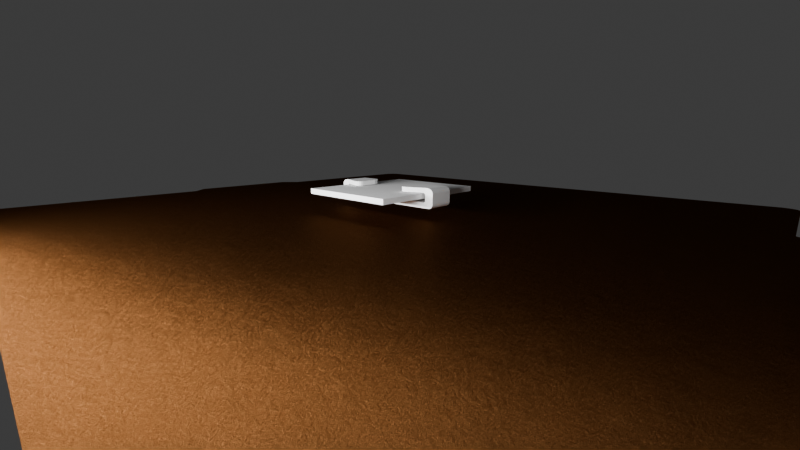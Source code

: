 # Source: holder.blend  (saved by Blender 4.3.34; exported with 4.5.12 LTS)
import bpy
from mathutils import Matrix  # noqa: F401  (used for matrix-valued properties, if any)

bpy.ops.wm.read_factory_settings(use_empty=True)
scene = bpy.context.scene
scene.name = 'Scene'

# ---- collections
col_work = bpy.data.collections.new('work'); scene.collection.children.link(col_work)
col_scene = bpy.data.collections.new('scene'); scene.collection.children.link(col_scene)

# ---- materials (node trees are filled in below, after node groups)
mat_printer_plate_pei = bpy.data.materials.new('printer_plate_pei')
mat_printer_plate_pei.diffuse_color = (0.2232, 0.2232, 0.2232, 1.0)
mat_light = bpy.data.materials.new('light')

# ---- material node trees
mat_printer_plate_pei.use_nodes = True; mat_printer_plate_pei.node_tree.nodes.clear()
_N = mat_printer_plate_pei.node_tree.nodes; _L = mat_printer_plate_pei.node_tree.links
n0 = _N.new('ShaderNodeOutputMaterial'); n0.name = 'Material Output'; n0.location = (300, 300)
n1 = _N.new('ShaderNodeBsdfAnisotropic'); n1.name = 'Glossy BSDF'; n1.location = (10, 300)
n1.inputs[0].default_value = (0.07681, 0.02985, 0.009207, 1.0)
n1.inputs[1].default_value = 0.3797
n2 = _N.new('ShaderNodeDisplacement'); n2.name = 'Displacement'; n2.location = (110, 242)
n2.inputs[1].default_value = 0.001
n2.inputs[2].default_value = 0.001
n3 = _N.new('ShaderNodeTexNoise'); n3.name = 'Noise Texture'; n3.location = (-80, 213)
n3.inputs[2].default_value = 31.9
n3.inputs[3].default_value = 15.0
n3.inputs[4].default_value = 0.8
n3.inputs[8].default_value = 0.001
_L.new(n1.outputs[0], n0.inputs[0])
_L.new(n2.outputs[0], n0.inputs[2])
_L.new(n3.outputs[0], n2.inputs[0])
n0.is_active_output = True
mat_light.use_nodes = True; mat_light.node_tree.nodes.clear()
_N = mat_light.node_tree.nodes; _L = mat_light.node_tree.links
n0 = _N.new('ShaderNodeOutputMaterial'); n0.name = 'Material Output'; n0.location = (300, 300)
n1 = _N.new('ShaderNodeEmission'); n1.name = 'Emission'; n1.location = (10, 300)
n1.inputs[1].default_value = 279.4
_L.new(n1.outputs[0], n0.inputs[0])
n0.is_active_output = True

# ---- world
world_world = bpy.data.worlds.new('World'); scene.world = world_world
world_world.use_nodes = True; world_world.node_tree.nodes.clear()
_N = world_world.node_tree.nodes; _L = world_world.node_tree.links
n0 = _N.new('ShaderNodeOutputWorld'); n0.name = 'World Output'; n0.location = (300, 300)
n1 = _N.new('ShaderNodeBackground'); n1.name = 'Background'; n1.location = (10, 300)
n1.inputs[0].default_value = (0.05088, 0.05088, 0.05088, 1.0)
_L.new(n1.outputs[0], n0.inputs[0])
n0.is_active_output = True
world_world.color = (0.05088, 0.05088, 0.05088)
world_world.use_sun_shadow = False
world_world.sun_shadow_jitter_overblur = 0.0

# ---- cameras
cam_camera = bpy.data.cameras.new('Camera')
cam_camera.clip_start = 0.001
cam_camera.clip_end = 100.0
cam_camera.lens = 19.0
cam_camera.ortho_scale = 7.314

# ---- meshes
me_cube_001 = bpy.data.meshes.new('Cube.001')
me_cube_001.from_pydata([(-0.005, 0.025, 0.006), (-0.005, -0.025, 0.006), (0.005, 0.025, 0.006), (0.005, -0.025, 0.006), (-0.005, 0.0, 0.006), (0.005, 0.0, 0.006), (-0.005, 0.025, 0.009672), (0.005, 0.025, 0.009672), (-0.005, -0.025, 0.009672), (0.005, -0.025, 0.009672), (0.005, -0.02159, 0.01141), (-0.005, 0.02159, 0.01141), (-0.005, -0.02159, 0.01141), (0.005, 0.02159, 0.01141), (0.005, -0.025, 0.009672), (0.005, -0.02244, 0.01141), (0.005, -0.02481, 0.01034), (0.005, -0.02425, 0.0109), (0.005, -0.02342, 0.01128), (-0.005, -0.02244, 0.01141), (-0.005, -0.025, 0.009672), (-0.005, -0.02342, 0.01128), (-0.005, -0.02425, 0.0109), (-0.005, -0.02481, 0.01034), (-0.005, 0.025, 0.009672), (-0.005, 0.02244, 0.01141), (-0.005, 0.02481, 0.01034), (-0.005, 0.02425, 0.0109), (-0.005, 0.02342, 0.01128), (0.005, 0.02244, 0.01141), (0.005, 0.025, 0.009672), (0.005, 0.02342, 0.01128), (0.005, 0.02425, 0.0109), (0.005, 0.02481, 0.01034), (-0.005, 0.02322, 0.004), (-0.005, 0.025, 0.005776), (-0.005, 0.0239, 0.004135), (-0.005, 0.02448, 0.00452), (-0.005, 0.02486, 0.005096), (-0.005, -0.025, 0.005776), (-0.005, -0.02322, 0.004), (-0.005, -0.02486, 0.005096), (-0.005, -0.02448, 0.00452), (-0.005, -0.0239, 0.004135), (0.005, 0.025, 0.005776), (0.005, 0.02322, 0.004), (0.005, 0.02486, 0.005096), (0.005, 0.02448, 0.00452), (0.005, 0.0239, 0.004135), (0.005, -0.02322, 0.004), (0.005, -0.025, 0.005776), (0.005, -0.0239, 0.004135), (0.005, -0.02448, 0.00452), (0.005, -0.02486, 0.005096), (0.005, -0.01556, 0.009672), (0.001026, -0.01159, 0.009672), (0.004697, -0.01404, 0.009672), (0.003836, -0.01275, 0.009672), (0.002547, -0.01189, 0.009672), (0.001026, 0.01159, 0.009672), (0.005, 0.01556, 0.009672), (0.002547, 0.01189, 0.009672), (0.003836, 0.01275, 0.009672), (0.004697, 0.01404, 0.009672), (0.001026, -0.01159, 0.01141), (0.005, -0.01556, 0.01141), (0.002547, -0.01189, 0.01141), (0.003836, -0.01275, 0.01141), (0.004697, -0.01404, 0.01141), (0.005, 0.01556, 0.01141), (0.001026, 0.01159, 0.01141), (0.004697, 0.01404, 0.01141), (0.003836, 0.01275, 0.01141), (0.002547, 0.01189, 0.01141), (-0.005537, -0.01159, 0.009672), (-0.007615, -0.01458, 0.009672), (-0.00647, -0.01173, 0.009672), (-0.007202, -0.01216, 0.009672), (-0.007662, -0.01282, 0.009672), (-0.007804, -0.01366, 0.009672), (-0.007615, 0.01458, 0.009672), (-0.005537, 0.01159, 0.009672), (-0.007804, 0.01366, 0.009672), (-0.007662, 0.01282, 0.009672), (-0.007202, 0.01216, 0.009672), (-0.00647, 0.01173, 0.009672), (-0.007615, -0.01458, 0.01141), (-0.005537, -0.01159, 0.01141), (-0.007804, -0.01366, 0.01141), (-0.007662, -0.01282, 0.01141), (-0.007202, -0.01216, 0.01141), (-0.00647, -0.01173, 0.01141), (-0.005537, 0.01159, 0.01141), (-0.007615, 0.01458, 0.01141), (-0.00647, 0.01173, 0.01141), (-0.007202, 0.01216, 0.01141), (-0.007662, 0.01282, 0.01141), (-0.007804, 0.01366, 0.01141), (-0.005, -0.02072, 0.006), (-0.005, -0.02159, 0.006869), (-0.005, -0.02246, 0.006), (-0.005, -0.02099, 0.006043), (-0.005, -0.02123, 0.006166), (-0.005, -0.02142, 0.006358), (-0.005, -0.02155, 0.006601), (0.005, 0.02072, 0.006), (0.005, 0.02159, 0.006869), (0.005, 0.02246, 0.006), (0.005, 0.02099, 0.006043), (0.005, 0.02123, 0.006166), (0.005, 0.02142, 0.006358), (0.005, 0.02155, 0.006601), (-0.005, 0.02159, 0.006869), (-0.005, 0.02072, 0.006), (-0.005, 0.02246, 0.006), (-0.005, 0.02155, 0.006601), (-0.005, 0.02142, 0.006358), (-0.005, 0.02123, 0.006166), (-0.005, 0.02099, 0.006043), (0.005, -0.02159, 0.006869), (0.005, -0.02072, 0.006), (0.005, -0.02246, 0.006), (0.005, -0.02155, 0.006601), (0.005, -0.02142, 0.006358), (0.005, -0.02123, 0.006166), (0.005, -0.02099, 0.006043), (0.005, 0.02159, 0.008803), (0.005, 0.02072, 0.009672), (0.005, 0.02159, 0.01054), (0.005, 0.02246, 0.009672), (0.005, 0.02155, 0.009071), (0.005, 0.02142, 0.009314), (0.005, 0.02123, 0.009506), (0.005, 0.02099, 0.00963), (-0.005, -0.02159, 0.008803), (-0.005325, -0.02072, 0.009672), (-0.005, -0.02159, 0.01054), (-0.005, -0.02246, 0.009672), (-0.005016, -0.02155, 0.009071), (-0.005062, -0.02142, 0.009314), (-0.005134, -0.02123, 0.009506), (-0.005224, -0.02099, 0.00963), (-0.005325, 0.02072, 0.009672), (-0.005, 0.02159, 0.008803), (-0.005, 0.02246, 0.009672), (-0.005, 0.02159, 0.01054), (-0.005224, 0.02099, 0.00963), (-0.005134, 0.02123, 0.009506), (-0.005062, 0.02142, 0.009314), (-0.005016, 0.02155, 0.009071), (0.005, -0.02072, 0.009672), (0.005, -0.02159, 0.008803), (0.005, -0.02246, 0.009672), (0.005, -0.02159, 0.01054), (0.005, -0.02099, 0.00963), (0.005, -0.02123, 0.009506), (0.005, -0.02142, 0.009314), (0.005, -0.02155, 0.009071)], [], [(2, 7, 30, 24, 6, 0, 35, 44), (142, 145, 11, 93, 80), (120, 98, 4, 5), (112, 114, 0, 6, 144, 143), (2, 107, 106, 126, 129, 7), (106, 112, 143, 126), (99, 119, 151, 134), (12, 136, 135, 75, 86), (49, 51, 52, 53, 50, 3, 121, 120, 5, 105, 107, 2, 44, 46, 47, 48, 45), (13, 128, 127, 60, 69), (7, 129, 128, 13, 29, 31, 32, 33, 30), (119, 121, 3, 9, 152, 151), (34, 36, 37, 38, 35, 0, 114, 113, 4, 98, 100, 1, 39, 41, 42, 43, 40), (5, 4, 113, 105), (8, 20, 14, 9, 3, 50, 39, 1), (153, 152, 9, 14, 16, 17, 18, 15, 10), (13, 11, 25, 29), (59, 81, 92, 70), (15, 19, 12, 10), (127, 142, 80, 82, 83, 84, 85, 81, 59, 61, 62, 63, 60), (10, 12, 86, 88, 89, 90, 91, 87, 64, 66, 67, 68, 65), (11, 13, 69, 71, 72, 73, 70, 92, 94, 95, 96, 97, 93), (8, 137, 136, 12, 19, 21, 22, 23, 20), (135, 150, 54, 56, 57, 58, 55, 74, 76, 77, 78, 79, 75), (19, 15, 18, 21), (21, 18, 17, 22), (22, 17, 16, 23), (23, 16, 14, 20), (29, 25, 28, 31), (31, 28, 27, 32), (32, 27, 26, 33), (33, 26, 24, 30), (150, 153, 10, 65, 54), (49, 40, 43, 51), (51, 43, 42, 52), (52, 42, 41, 53), (53, 41, 39, 50), (34, 45, 48, 36), (36, 48, 47, 37), (37, 47, 46, 38), (38, 46, 44, 35), (40, 49, 45, 34), (54, 65, 68, 56), (56, 68, 67, 57), (57, 67, 66, 58), (58, 66, 64, 55), (69, 60, 63, 71), (71, 63, 62, 72), (72, 62, 61, 73), (73, 61, 59, 70), (145, 144, 6, 24, 26, 27, 28, 25, 11), (92, 81, 85, 94), (94, 85, 84, 95), (95, 84, 83, 96), (96, 83, 82, 97), (97, 82, 80, 93), (86, 75, 79, 88), (88, 79, 78, 89), (89, 78, 77, 90), (90, 77, 76, 91), (91, 76, 74, 87), (74, 55, 64, 87), (98, 101, 100), (101, 102, 100), (102, 103, 100), (103, 104, 100), (104, 99, 100), (105, 108, 107), (108, 109, 107), (109, 110, 107), (110, 111, 107), (111, 106, 107), (112, 115, 114), (115, 116, 114), (116, 117, 114), (117, 118, 114), (118, 113, 114), (119, 122, 121), (122, 123, 121), (123, 124, 121), (124, 125, 121), (125, 120, 121), (126, 130, 131, 132, 133, 127, 128, 129), (134, 138, 139, 140, 141, 135, 136, 137), (142, 146, 147, 148, 149, 143, 144, 145), (150, 154, 155, 156, 157, 151, 152, 153), (134, 151, 157, 138), (138, 157, 156, 139), (139, 156, 155, 140), (140, 155, 154, 141), (141, 154, 150, 135), (112, 106, 111, 115), (115, 111, 110, 116), (116, 110, 109, 117), (117, 109, 108, 118), (118, 108, 105, 113), (142, 127, 133, 146), (146, 133, 132, 147), (147, 132, 131, 148), (148, 131, 130, 149), (149, 130, 126, 143), (98, 120, 125, 101), (101, 125, 124, 102), (102, 124, 123, 103), (103, 123, 122, 104), (104, 122, 119, 99), (1, 100, 99, 134, 137, 8)])
_uv = me_cube_001.uv_layers.new(name='UVMap')
_uv.uv.foreach_set('vector', [0.625, 0.75, 0.625, 0.75, 0.625, 0.75, 0.625, 1.0, 0.625, 1.0, 0.625, 1.0, 0.597, 1.0, 0.597, 0.75, 0.625, 0.0625, 0.625, 0.0625, 0.625, 0.0625, 0.625, 0.0625, 0.625, 0.0625, 0.625, 0.565, 0.875, 0.565, 0.875, 0.625, 0.625, 0.625, 0.625, 0.0625, 0.625, 0.04657, 0.625, 0.0, 0.625, 0.0, 0.625, 0.04657, 0.625, 0.0625, 0.625, 0.75, 0.625, 0.7034, 0.625, 0.6875, 0.625, 0.6875, 0.625, 0.7034, 0.625, 0.75, 0.625, 0.6875, 0.875, 0.6875, 0.875, 0.6875, 0.625, 0.6875, 0.875, 0.5625, 0.625, 0.5625, 0.625, 0.5625, 0.875, 0.5625, 0.625, 0.1875, 0.625, 0.1875, 0.625, 0.1875, 0.625, 0.1875, 0.625, 0.1875, 0.375, 0.5089, 0.3919, 0.5066, 0.44, 0.5047, 0.512, 0.5015, 0.597, 0.5, 0.625, 0.5, 0.625, 0.5466, 0.625, 0.565, 0.625, 0.625, 0.625, 0.685, 0.625, 0.7034, 0.625, 0.75, 0.597, 0.75, 0.512, 0.7485, 0.44, 0.7453, 0.3919, 0.7434, 0.375, 0.7411, 0.625, 0.6875, 0.625, 0.6875, 0.625, 0.6875, 0.625, 0.6875, 0.625, 0.6875, 0.625, 0.75, 0.625, 0.7034, 0.625, 0.6875, 0.625, 0.6875, 0.625, 0.7031, 0.625, 0.721, 0.625, 0.7363, 0.625, 0.7464, 0.625, 0.75, 0.625, 0.5625, 0.625, 0.5466, 0.625, 0.5, 0.625, 0.5, 0.625, 0.5466, 0.625, 0.5625, 0.375, 0.00888, 0.3919, 0.00657, 0.44, 0.004658, 0.512, 0.001466, 0.597, 0.0, 0.625, 0.0, 0.625, 0.04657, 0.625, 0.06502, 0.625, 0.125, 0.625, 0.185, 0.625, 0.2034, 0.625, 0.25, 0.597, 0.25, 0.512, 0.2485, 0.44, 0.2453, 0.3919, 0.2434, 0.375, 0.2411, 0.625, 0.625, 0.875, 0.625, 0.875, 0.685, 0.625, 0.685, 0.625, 0.25, 0.625, 0.25, 0.625, 0.5, 0.625, 0.5, 0.625, 0.5, 0.597, 0.5, 0.597, 0.25, 0.625, 0.25, 0.625, 0.5625, 0.625, 0.5466, 0.625, 0.5, 0.625, 0.5, 0.625, 0.5036, 0.625, 0.5137, 0.625, 0.529, 0.625, 0.5469, 0.625, 0.5625, 0.625, 0.6875, 0.875, 0.6875, 0.875, 0.7031, 0.625, 0.7031, 0.6973, 0.6875, 0.8168, 0.6875, 0.8168, 0.6875, 0.6973, 0.6875, 0.625, 0.5469, 0.875, 0.5469, 0.875, 0.5625, 0.625, 0.5625, 0.625, 0.6875, 0.875, 0.6875, 0.875, 0.6875, 0.8719, 0.6875, 0.8632, 0.6875, 0.8503, 0.6875, 0.8345, 0.6875, 0.8168, 0.6875, 0.6973, 0.6875, 0.6699, 0.6875, 0.6326, 0.6875, 0.6271, 0.6875, 0.625, 0.6875, 0.625, 0.5625, 0.875, 0.5625, 0.875, 0.5625, 0.8719, 0.5625, 0.8632, 0.5625, 0.8503, 0.5625, 0.8345, 0.5625, 0.8168, 0.5625, 0.6973, 0.5625, 0.6699, 0.5625, 0.6326, 0.5625, 0.6271, 0.5625, 0.625, 0.5625, 0.875, 0.6875, 0.625, 0.6875, 0.625, 0.6875, 0.6271, 0.6875, 0.6326, 0.6875, 0.6699, 0.6875, 0.6973, 0.6875, 0.8168, 0.6875, 0.8345, 0.6875, 0.8503, 0.6875, 0.8632, 0.6875, 0.8719, 0.6875, 0.875, 0.6875, 0.625, 0.25, 0.625, 0.2034, 0.625, 0.1875, 0.625, 0.1875, 0.625, 0.2031, 0.625, 0.221, 0.625, 0.2363, 0.625, 0.2464, 0.625, 0.25, 0.875, 0.5625, 0.625, 0.5625, 0.625, 0.5625, 0.6271, 0.5625, 0.6326, 0.5625, 0.6699, 0.5625, 0.6973, 0.5625, 0.8168, 0.5625, 0.8345, 0.5625, 0.8503, 0.5625, 0.8632, 0.5625, 0.8719, 0.5625, 0.875, 0.5625, 0.875, 0.5469, 0.625, 0.5469, 0.625, 0.529, 0.875, 0.529, 0.875, 0.529, 0.625, 0.529, 0.625, 0.5, 0.875, 0.5, 0.625, 0.25, 0.625, 0.5, 0.625, 0.5, 0.625, 0.25, 0.625, 0.25, 0.625, 0.5, 0.625, 0.5, 0.625, 0.25, 0.625, 0.7031, 0.875, 0.7031, 0.875, 0.721, 0.625, 0.721, 0.625, 0.721, 0.875, 0.721, 0.875, 0.75, 0.625, 0.75, 0.625, 0.75, 0.625, 1.0, 0.625, 1.0, 0.625, 0.75, 0.625, 0.75, 0.625, 1.0, 0.625, 1.0, 0.625, 0.75, 0.625, 0.5625, 0.625, 0.5625, 0.625, 0.5625, 0.625, 0.5625, 0.625, 0.5625, 0.375, 0.5089, 0.125, 0.5089, 0.125, 0.5055, 0.375, 0.5055, 0.375, 0.5055, 0.125, 0.5055, 0.125, 0.5, 0.375, 0.5, 0.375, 0.5, 0.375, 0.25, 0.512, 0.25, 0.512, 0.5, 0.512, 0.5, 0.512, 0.25, 0.597, 0.25, 0.597, 0.5, 0.125, 0.7411, 0.375, 0.7411, 0.375, 0.7445, 0.125, 0.7445, 0.125, 0.7445, 0.375, 0.7445, 0.375, 0.75, 0.125, 0.75, 0.375, 1.0, 0.375, 0.75, 0.512, 0.75, 0.512, 1.0, 0.512, 1.0, 0.512, 0.75, 0.597, 0.75, 0.597, 1.0, 0.125, 0.5089, 0.375, 0.5089, 0.375, 0.7411, 0.125, 0.7411, 0.625, 0.5625, 0.625, 0.5625, 0.6271, 0.5625, 0.6271, 0.5625, 0.6271, 0.5625, 0.6271, 0.5625, 0.6326, 0.5625, 0.6326, 0.5625, 0.6326, 0.5625, 0.6326, 0.5625, 0.6699, 0.5625, 0.6699, 0.5625, 0.6699, 0.5625, 0.6699, 0.5625, 0.6973, 0.5625, 0.6973, 0.5625, 0.625, 0.6875, 0.625, 0.6875, 0.6271, 0.6875, 0.6271, 0.6875, 0.6271, 0.6875, 0.6271, 0.6875, 0.6326, 0.6875, 0.6326, 0.6875, 0.6326, 0.6875, 0.6326, 0.6875, 0.6699, 0.6875, 0.6699, 0.6875, 0.6699, 0.6875, 0.6699, 0.6875, 0.6973, 0.6875, 0.6973, 0.6875, 0.625, 0.0625, 0.625, 0.04657, 0.625, 0.0, 0.625, 0.0, 0.625, 0.00357, 0.625, 0.01374, 0.625, 0.02895, 0.625, 0.0469, 0.625, 0.0625, 0.8168, 0.6875, 0.8168, 0.6875, 0.8338, 0.6875, 0.8338, 0.6875, 0.8338, 0.6875, 0.8338, 0.6875, 0.875, 0.6875, 0.875, 0.6875, 0.625, 0.0625, 0.625, 0.0625, 0.625, 0.0625, 0.625, 0.0625, 0.625, 0.0625, 0.625, 0.0625, 0.625, 0.0625, 0.625, 0.0625, 0.625, 0.0625, 0.625, 0.0625, 0.625, 0.0625, 0.625, 0.0625, 0.625, 0.1875, 0.625, 0.1875, 0.625, 0.1875, 0.625, 0.1875, 0.625, 0.1875, 0.625, 0.1875, 0.625, 0.1875, 0.625, 0.1875, 0.625, 0.1875, 0.625, 0.1875, 0.625, 0.1875, 0.625, 0.1875, 0.875, 0.5625, 0.875, 0.5625, 0.8338, 0.5625, 0.8338, 0.5625, 0.8338, 0.5625, 0.8338, 0.5625, 0.8168, 0.5625, 0.8168, 0.5625, 0.8168, 0.5625, 0.6973, 0.5625, 0.6973, 0.5625, 0.8168, 0.5625, 0.625, 0.1875, 0.625, 0.1765, 0.625, 0.2034, 0.625, 0.1765, 0.625, 0.1875, 0.625, 0.2034, 0.625, 0.1875, 0.625, 0.1875, 0.625, 0.2034, 0.625, 0.1875, 0.625, 0.1875, 0.625, 0.2034, 0.625, 0.1875, 0.625, 0.1875, 0.625, 0.2034, 0.625, 0.685, 0.625, 0.6858, 0.625, 0.7034, 0.625, 0.6858, 0.625, 0.6865, 0.625, 0.7034, 0.625, 0.6865, 0.625, 0.687, 0.625, 0.7034, 0.625, 0.687, 0.625, 0.6874, 0.625, 0.7034, 0.625, 0.6874, 0.625, 0.6875, 0.625, 0.7034, 0.875, 0.6875, 0.875, 0.6874, 0.875, 0.6875, 0.875, 0.6874, 0.875, 0.687, 0.875, 0.6875, 0.875, 0.687, 0.875, 0.6865, 0.875, 0.6875, 0.875, 0.6865, 0.875, 0.6858, 0.875, 0.6875, 0.875, 0.6858, 0.875, 0.685, 0.875, 0.6875, 0.625, 0.5625, 0.625, 0.5625, 0.625, 0.5466, 0.625, 0.5625, 0.625, 0.5625, 0.625, 0.5466, 0.625, 0.5625, 0.625, 0.5625, 0.625, 0.5466, 0.625, 0.5625, 0.625, 0.5625, 0.625, 0.5466, 0.625, 0.5625, 0.625, 0.5625, 0.625, 0.5466, 0.625, 0.6875, 0.625, 0.6875, 0.625, 0.6875, 0.625, 0.6875, 0.625, 0.6875, 0.625, 0.6875, 0.625, 0.6875, 0.625, 0.7034, 0.875, 0.5625, 0.875, 0.5625, 0.875, 0.5625, 0.875, 0.5625, 0.875, 0.5625, 0.875, 0.5625, 0.875, 0.5625, 0.875, 0.5625, 0.875, 0.6875, 0.8806, 0.6875, 0.875, 0.6875, 0.875, 0.6875, 0.875, 0.6875, 0.875, 0.6875, 0.875, 0.6875, 0.875, 0.6875, 0.625, 0.5625, 0.625, 0.5625, 0.625, 0.5625, 0.625, 0.5625, 0.625, 0.5625, 0.625, 0.5625, 0.625, 0.5466, 0.625, 0.5625, 0.875, 0.5625, 0.625, 0.5625, 0.625, 0.5625, 0.8754, 0.5625, 0.8754, 0.5625, 0.625, 0.5625, 0.625, 0.5625, 0.8765, 0.5625, 0.8765, 0.5625, 0.625, 0.5625, 0.625, 0.5625, 0.875, 0.5625, 0.875, 0.5625, 0.625, 0.5625, 0.625, 0.5625, 0.875, 0.5625, 0.875, 0.5625, 0.625, 0.5625, 0.625, 0.5625, 0.875, 0.5625, 0.875, 0.6875, 0.625, 0.6875, 0.625, 0.6875, 0.875, 0.6875, 0.875, 0.6875, 0.625, 0.6875, 0.625, 0.6875, 0.875, 0.6875, 0.875, 0.6875, 0.625, 0.6875, 0.625, 0.6865, 0.875, 0.6865, 0.875, 0.6865, 0.625, 0.6865, 0.625, 0.6858, 0.875, 0.6858, 0.875, 0.6858, 0.625, 0.6858, 0.625, 0.685, 0.875, 0.685, 0.875, 0.6875, 0.625, 0.6875, 0.625, 0.6875, 0.875, 0.6875, 0.875, 0.6875, 0.625, 0.6875, 0.625, 0.6875, 0.875, 0.6875, 0.875, 0.6875, 0.625, 0.6875, 0.625, 0.6875, 0.8765, 0.6875, 0.8765, 0.6875, 0.625, 0.6875, 0.625, 0.6875, 0.8754, 0.6875, 0.8754, 0.6875, 0.625, 0.6875, 0.625, 0.6875, 0.875, 0.6875, 0.875, 0.565, 0.625, 0.565, 0.625, 0.5642, 0.875, 0.5642, 0.875, 0.5642, 0.625, 0.5642, 0.625, 0.5635, 0.875, 0.5635, 0.875, 0.5635, 0.625, 0.5635, 0.625, 0.5625, 0.875, 0.5625, 0.875, 0.5625, 0.625, 0.5625, 0.625, 0.5625, 0.875, 0.5625, 0.875, 0.5625, 0.625, 0.5625, 0.625, 0.5625, 0.875, 0.5625, 0.625, 0.25, 0.625, 0.2034, 0.625, 0.1875, 0.625, 0.1875, 0.625, 0.2034, 0.625, 0.25])
me_cube_001.update()
me_cube_002 = bpy.data.meshes.new('Cube.002')
me_cube_002.from_pydata([(-1.0, -1.0, -1.0), (-1.0, -1.0, 1.0), (-1.0, 1.0, -1.0), (-1.0, 1.0, 1.0), (1.0, -1.0, -1.0), (1.0, -1.0, 1.0), (1.0, 1.0, -1.0), (1.0, 1.0, 1.0)], [], [(0, 1, 3, 2), (2, 3, 7, 6), (6, 7, 5, 4), (4, 5, 1, 0), (2, 6, 4, 0), (7, 3, 1, 5)])
_uv = me_cube_002.uv_layers.new(name='UVMap')
_uv.uv.foreach_set('vector', [0.375, 0.0, 0.625, 0.0, 0.625, 0.25, 0.375, 0.25, 0.375, 0.25, 0.625, 0.25, 0.625, 0.5, 0.375, 0.5, 0.375, 0.5, 0.625, 0.5, 0.625, 0.75, 0.375, 0.75, 0.375, 0.75, 0.625, 0.75, 0.625, 1.0, 0.375, 1.0, 0.125, 0.5, 0.375, 0.5, 0.375, 0.75, 0.125, 0.75, 0.625, 0.5, 0.875, 0.5, 0.875, 0.75, 0.625, 0.75])
me_cube_002.update()
me_plane_005 = bpy.data.meshes.new('Plane.005')
me_plane_005.from_pydata([(-1.0, -1.0, 0.0), (1.0, -1.0, 0.0), (-1.0, 1.0, 0.0), (1.0, 1.0, 0.0)], [], [(0, 1, 3, 2)])
_uv = me_plane_005.uv_layers.new(name='UVMap')
_uv.uv.foreach_set('vector', [0.0, 0.0, 1.0, 0.0, 1.0, 1.0, 0.0, 1.0])
me_plane_005.materials.append(mat_light)
me_plane_005.update()

# ---- curves / text
cu_rect1 = bpy.data.curves.new('rect1', 'CURVE')
cu_rect1.dimensions = '2D'
_sp = cu_rect1.splines.new('BEZIER'); _sp.bezier_points.add(16)
_sp.bezier_points.foreach_set('co', [-0.01027, 0.052, 0.0, -0.01313, 0.04926, 0.0, -0.0463, 0.04926, 0.0, -0.04923, 0.04669, 0.0, -0.04923, -0.04683, 0.0, -0.04833, -0.0485, 0.0, -0.04661, -0.04931, 0.0, -0.0219, -0.04931, 0.0, -0.0195, -0.05146, 0.0, -0.01673, -0.05317, 0.0, 0.0465, -0.05317, 0.0, 0.04932, -0.04931, 0.0, 0.04932, 0.04655, 0.0, 0.04864, 0.04839, 0.0, 0.04663, 0.04926, 0.0, 0.0132, 0.04926, 0.0, 0.0105, 0.052, 0.0])
_sp.bezier_points.foreach_set('handle_left', [-0.003349, 0.052, 0.0, -0.01218, 0.05018, 0.0, -0.03524, 0.04926, 0.0, -0.0492, 0.04768, 0.0, -0.04923, -0.04683, 0.0, -0.04893, -0.0479, 0.0, -0.04661, -0.04931, 0.0, -0.0219, -0.04931, 0.0, -0.0208, -0.05024, 0.0, -0.01819, -0.0532, 0.0, 0.04324, -0.05317, 0.0, 0.04932, -0.04931, 0.0, 0.04932, 0.04655, 0.0, 0.04928, 0.04775, 0.0, 0.04663, 0.04926, 0.0, 0.0132, 0.04926, 0.0, 0.0114, 0.05109, 0.0])
_sp.bezier_points.foreach_set('handle_right', [-0.01123, 0.05109, 0.0, -0.02419, 0.04926, 0.0, -0.04828, 0.04924, 0.0, -0.04923, 0.04669, 0.0, -0.04923, -0.04683, 0.0, -0.04773, -0.0491, 0.0, -0.04661, -0.04931, 0.0, -0.0219, -0.04931, 0.0, -0.01852, -0.05231, 0.0, -0.006813, -0.05319, 0.0, 0.04976, -0.05316, 0.0, 0.04932, -0.04931, 0.0, 0.04932, 0.04655, 0.0, 0.048, 0.04903, 0.0, 0.04663, 0.04926, 0.0, 0.0123, 0.05018, 0.0, 0.003577, 0.052, 0.0])
for _p, _l, _r in zip(_sp.bezier_points, ['VECTOR', 'VECTOR', 'VECTOR', 'FREE', 'FREE', 'FREE', 'FREE', 'FREE', 'FREE', 'FREE', 'FREE', 'FREE', 'FREE', 'FREE', 'FREE', 'FREE', 'VECTOR'], ['VECTOR', 'VECTOR', 'FREE', 'FREE', 'FREE', 'FREE', 'FREE', 'FREE', 'FREE', 'FREE', 'FREE', 'FREE', 'FREE', 'FREE', 'FREE', 'VECTOR', 'VECTOR']): _p.handle_left_type = _l; _p.handle_right_type = _r
_sp.use_cyclic_u = True
_sp = cu_rect1.splines.new('BEZIER'); _sp.bezier_points.add(3)
_sp.bezier_points.foreach_set('co', [0.03654, -0.04935, 0.0, 0.03943, -0.04935, 0.0, 0.04189, -0.05195, 0.0, 0.03654, -0.05195, 0.0])
_sp.bezier_points.foreach_set('handle_left', [0.03654, -0.05022, 0.0, 0.03846, -0.04935, 0.0, 0.04107, -0.05109, 0.0, 0.03832, -0.05195, 0.0])
_sp.bezier_points.foreach_set('handle_right', [0.0375, -0.04935, 0.0, 0.04025, -0.05022, 0.0, 0.04011, -0.05195, 0.0, 0.03654, -0.05109, 0.0])
for _p, _l, _r in zip(_sp.bezier_points, ['VECTOR', 'VECTOR', 'VECTOR', 'VECTOR'], ['VECTOR', 'VECTOR', 'VECTOR', 'VECTOR']): _p.handle_left_type = _l; _p.handle_right_type = _r
_sp.use_cyclic_u = True
_sp = cu_rect1.splines.new('BEZIER'); _sp.bezier_points.add(3)
_sp.bezier_points.foreach_set('co', [0.0409, -0.04935, 0.0, 0.04612, -0.04935, 0.0, 0.04612, -0.05195, 0.0, 0.0433, -0.05195, 0.0])
_sp.bezier_points.foreach_set('handle_left', [0.0417, -0.05022, 0.0, 0.04438, -0.04935, 0.0, 0.04612, -0.05109, 0.0, 0.04424, -0.05195, 0.0])
_sp.bezier_points.foreach_set('handle_right', [0.04264, -0.04935, 0.0, 0.04612, -0.05022, 0.0, 0.04518, -0.05195, 0.0, 0.0425, -0.05109, 0.0])
for _p, _l, _r in zip(_sp.bezier_points, ['VECTOR', 'VECTOR', 'VECTOR', 'VECTOR'], ['VECTOR', 'VECTOR', 'VECTOR', 'VECTOR']): _p.handle_left_type = _l; _p.handle_right_type = _r
_sp.use_cyclic_u = True
cu_rect1.materials.append(mat_printer_plate_pei)
cu_rect1.fill_mode = 'BOTH'

# ---- objects
ob_cube = bpy.data.objects.new('Cube', me_cube_001)
ob_cube_001 = bpy.data.objects.new('Cube.001', me_cube_002)
ob_printer_plate = bpy.data.objects.new('printer_plate', cu_rect1)
ob_printer_light = bpy.data.objects.new('printer_light', me_plane_005)
ob_printer_cam = bpy.data.objects.new('printer_cam', cam_camera)

# ---- transforms, parenting, visibility, modifiers, constraints
ob_cube.location = (0.0, 0.0, 0.0)
ob_cube_001.location = (0.0, 0.0, 0.008412)
ob_cube_001.scale = (0.025, -0.0205, 0.001)
ob_printer_plate.location = (0.0, 0.0, 0.0)
ob_printer_plate.rotation_euler = (3.142, -0.0, 0.0)
ob_printer_plate.scale = (-2.431, -2.431, -2.431)
ob_printer_light.location = (-0.1389, 0.0, 0.025)
ob_printer_light.rotation_euler = (-0.0, 1.571, 0.0)
ob_printer_light.scale = (0.002975, 0.07571, 0.07571)
ob_printer_cam.location = (-0.12, -0.12, 0.03)
ob_printer_cam.rotation_euler = (1.361, 0.0, -0.8029)
ob_printer_cam.scale = (1.0, 0.09, 1.0)
ob_printer_cam.lock_rotations_4d = False
ob_printer_cam.empty_display_type = 'ARROWS'
ob_printer_cam.color = (0.0, 0.0, 0.0, 0.0)
ob_printer_cam.display_type = 'WIRE'
ob_printer_cam.lineart.crease_threshold = 0.0

# ---- collection membership
scene.collection.objects.link(ob_cube)
scene.collection.objects.link(ob_cube_001)
col_scene.objects.link(ob_printer_plate)
col_scene.objects.link(ob_printer_light)
col_scene.objects.link(ob_printer_cam)

# ---- scene / render settings (as saved in the file)
scene.camera = ob_printer_cam
scene.frame_start = 1; scene.frame_end = 250; scene.frame_set(2)
scene.render.engine = 'CYCLES'
scene.cycles.sampling_pattern = 'TABULATED_SOBOL'
scene.eevee.ray_tracing_options.trace_max_roughness = 0.0
bpy.context.view_layer.update()

